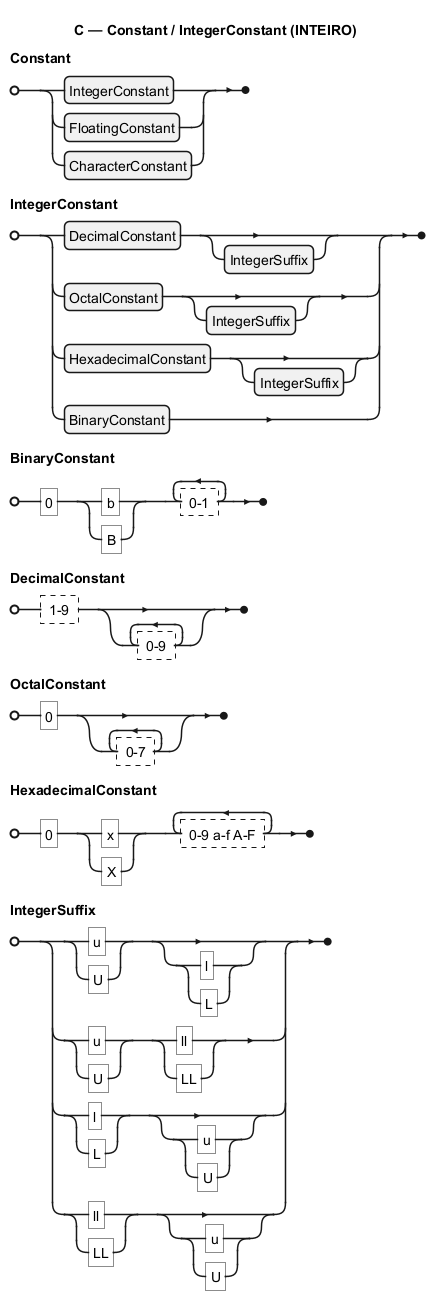

The diagram above was rendered by PlantUML. Its source (embedded in the PNG):
@startebnf
title C — Constant / IntegerConstant (INTEIRO)
Constant = IntegerConstant | FloatingConstant | CharacterConstant;
IntegerConstant = DecimalConstant, [IntegerSuffix] | OctalConstant, [IntegerSuffix] | HexadecimalConstant, [IntegerSuffix] | BinaryConstant;
BinaryConstant = "0", ("b" | "B"), {? 0-1 ?}-;
DecimalConstant = ? 1-9 ?, {? 0-9 ?};
OctalConstant = "0", {? 0-7 ?};
HexadecimalConstant = "0", ("x" | "X"), {? 0-9 a-f A-F ?}-;
IntegerSuffix = ("u" | "U"), [("l" | "L")] | ("u" | "U"), ("ll" | "LL") | ("l" | "L"), [("u" | "U")] | ("ll" | "LL"), [("u" | "U")];
@endebnf